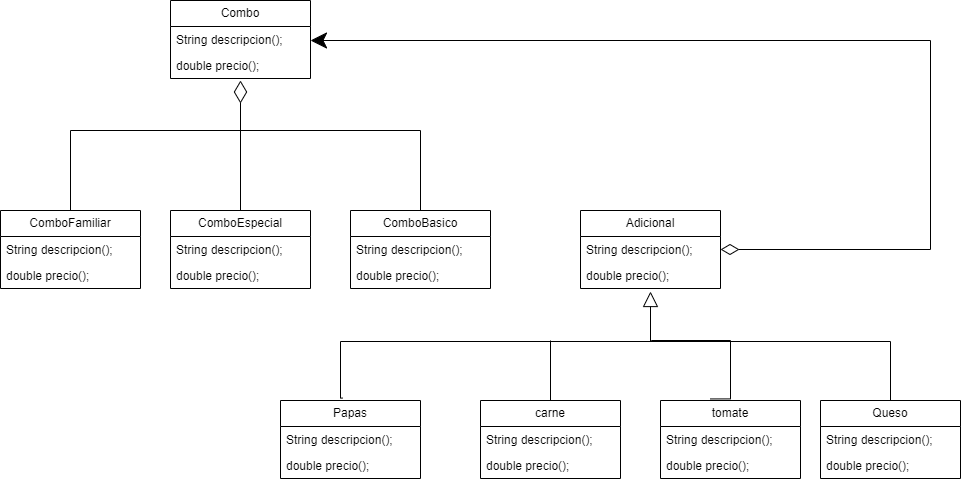

The diagram above was exported from draw.io. Its source (the exported page's mxGraphModel, read from the mxfile embedded in the PNG):
<mxGraphModel dx="2181" dy="1752" grid="1" gridSize="10" guides="1" tooltips="1" connect="1" arrows="1" fold="1" page="1" pageScale="1" pageWidth="827" pageHeight="1169" math="0" shadow="0">
  <root>
    <mxCell id="0" />
    <mxCell id="1" parent="0" />
    <mxCell id="MzYHCVOCENOmAfGwbFbP-48" style="edgeStyle=orthogonalEdgeStyle;rounded=0;orthogonalLoop=1;jettySize=auto;html=1;startArrow=diamondThin;startFill=0;endSize=14;startSize=16;" parent="1" source="MzYHCVOCENOmAfGwbFbP-1" target="MzYHCVOCENOmAfGwbFbP-17" edge="1">
      <mxGeometry relative="1" as="geometry">
        <Array as="points">
          <mxPoint x="840" y="-190" />
        </Array>
      </mxGeometry>
    </mxCell>
    <mxCell id="MzYHCVOCENOmAfGwbFbP-1" value="Adicional" style="swimlane;fontStyle=0;childLayout=stackLayout;horizontal=1;startSize=26;fillColor=none;horizontalStack=0;resizeParent=1;resizeParentMax=0;resizeLast=0;collapsible=1;marginBottom=0;whiteSpace=wrap;html=1;" parent="1" vertex="1">
      <mxGeometry x="490" y="-20" width="140" height="78" as="geometry" />
    </mxCell>
    <mxCell id="MzYHCVOCENOmAfGwbFbP-2" value="&lt;div&gt;String descripcion();&lt;/div&gt;" style="text;strokeColor=none;fillColor=none;align=left;verticalAlign=top;spacingLeft=4;spacingRight=4;overflow=hidden;rotatable=0;points=[[0,0.5],[1,0.5]];portConstraint=eastwest;whiteSpace=wrap;html=1;" parent="MzYHCVOCENOmAfGwbFbP-1" vertex="1">
      <mxGeometry y="26" width="140" height="26" as="geometry" />
    </mxCell>
    <mxCell id="MzYHCVOCENOmAfGwbFbP-3" value="double precio();" style="text;strokeColor=none;fillColor=none;align=left;verticalAlign=top;spacingLeft=4;spacingRight=4;overflow=hidden;rotatable=0;points=[[0,0.5],[1,0.5]];portConstraint=eastwest;whiteSpace=wrap;html=1;" parent="MzYHCVOCENOmAfGwbFbP-1" vertex="1">
      <mxGeometry y="52" width="140" height="26" as="geometry" />
    </mxCell>
    <mxCell id="MzYHCVOCENOmAfGwbFbP-5" value="Queso" style="swimlane;fontStyle=0;childLayout=stackLayout;horizontal=1;startSize=26;fillColor=none;horizontalStack=0;resizeParent=1;resizeParentMax=0;resizeLast=0;collapsible=1;marginBottom=0;whiteSpace=wrap;html=1;" parent="1" vertex="1">
      <mxGeometry x="730" y="170" width="140" height="78" as="geometry" />
    </mxCell>
    <mxCell id="MzYHCVOCENOmAfGwbFbP-6" value="&lt;div&gt;String descripcion();&lt;/div&gt;" style="text;strokeColor=none;fillColor=none;align=left;verticalAlign=top;spacingLeft=4;spacingRight=4;overflow=hidden;rotatable=0;points=[[0,0.5],[1,0.5]];portConstraint=eastwest;whiteSpace=wrap;html=1;" parent="MzYHCVOCENOmAfGwbFbP-5" vertex="1">
      <mxGeometry y="26" width="140" height="26" as="geometry" />
    </mxCell>
    <mxCell id="MzYHCVOCENOmAfGwbFbP-7" value="double precio();" style="text;strokeColor=none;fillColor=none;align=left;verticalAlign=top;spacingLeft=4;spacingRight=4;overflow=hidden;rotatable=0;points=[[0,0.5],[1,0.5]];portConstraint=eastwest;whiteSpace=wrap;html=1;" parent="MzYHCVOCENOmAfGwbFbP-5" vertex="1">
      <mxGeometry y="52" width="140" height="26" as="geometry" />
    </mxCell>
    <mxCell id="MzYHCVOCENOmAfGwbFbP-8" value="tomate" style="swimlane;fontStyle=0;childLayout=stackLayout;horizontal=1;startSize=26;fillColor=none;horizontalStack=0;resizeParent=1;resizeParentMax=0;resizeLast=0;collapsible=1;marginBottom=0;whiteSpace=wrap;html=1;" parent="1" vertex="1">
      <mxGeometry x="570" y="170" width="140" height="78" as="geometry" />
    </mxCell>
    <mxCell id="MzYHCVOCENOmAfGwbFbP-9" value="&lt;div&gt;String descripcion();&lt;/div&gt;" style="text;strokeColor=none;fillColor=none;align=left;verticalAlign=top;spacingLeft=4;spacingRight=4;overflow=hidden;rotatable=0;points=[[0,0.5],[1,0.5]];portConstraint=eastwest;whiteSpace=wrap;html=1;" parent="MzYHCVOCENOmAfGwbFbP-8" vertex="1">
      <mxGeometry y="26" width="140" height="26" as="geometry" />
    </mxCell>
    <mxCell id="MzYHCVOCENOmAfGwbFbP-10" value="double precio();" style="text;strokeColor=none;fillColor=none;align=left;verticalAlign=top;spacingLeft=4;spacingRight=4;overflow=hidden;rotatable=0;points=[[0,0.5],[1,0.5]];portConstraint=eastwest;whiteSpace=wrap;html=1;" parent="MzYHCVOCENOmAfGwbFbP-8" vertex="1">
      <mxGeometry y="52" width="140" height="26" as="geometry" />
    </mxCell>
    <mxCell id="MzYHCVOCENOmAfGwbFbP-47" style="edgeStyle=orthogonalEdgeStyle;rounded=0;orthogonalLoop=1;jettySize=auto;html=1;endArrow=none;endFill=0;" parent="1" source="MzYHCVOCENOmAfGwbFbP-11" edge="1">
      <mxGeometry relative="1" as="geometry">
        <mxPoint x="460" y="110" as="targetPoint" />
      </mxGeometry>
    </mxCell>
    <mxCell id="MzYHCVOCENOmAfGwbFbP-11" value="carne" style="swimlane;fontStyle=0;childLayout=stackLayout;horizontal=1;startSize=26;fillColor=none;horizontalStack=0;resizeParent=1;resizeParentMax=0;resizeLast=0;collapsible=1;marginBottom=0;whiteSpace=wrap;html=1;" parent="1" vertex="1">
      <mxGeometry x="390" y="170" width="140" height="78" as="geometry" />
    </mxCell>
    <mxCell id="MzYHCVOCENOmAfGwbFbP-12" value="&lt;div&gt;String descripcion();&lt;/div&gt;" style="text;strokeColor=none;fillColor=none;align=left;verticalAlign=top;spacingLeft=4;spacingRight=4;overflow=hidden;rotatable=0;points=[[0,0.5],[1,0.5]];portConstraint=eastwest;whiteSpace=wrap;html=1;" parent="MzYHCVOCENOmAfGwbFbP-11" vertex="1">
      <mxGeometry y="26" width="140" height="26" as="geometry" />
    </mxCell>
    <mxCell id="MzYHCVOCENOmAfGwbFbP-13" value="double precio();" style="text;strokeColor=none;fillColor=none;align=left;verticalAlign=top;spacingLeft=4;spacingRight=4;overflow=hidden;rotatable=0;points=[[0,0.5],[1,0.5]];portConstraint=eastwest;whiteSpace=wrap;html=1;" parent="MzYHCVOCENOmAfGwbFbP-11" vertex="1">
      <mxGeometry y="52" width="140" height="26" as="geometry" />
    </mxCell>
    <mxCell id="MzYHCVOCENOmAfGwbFbP-14" value="Papas" style="swimlane;fontStyle=0;childLayout=stackLayout;horizontal=1;startSize=26;fillColor=none;horizontalStack=0;resizeParent=1;resizeParentMax=0;resizeLast=0;collapsible=1;marginBottom=0;whiteSpace=wrap;html=1;" parent="1" vertex="1">
      <mxGeometry x="190" y="170" width="140" height="78" as="geometry" />
    </mxCell>
    <mxCell id="MzYHCVOCENOmAfGwbFbP-15" value="&lt;div&gt;String descripcion();&lt;/div&gt;" style="text;strokeColor=none;fillColor=none;align=left;verticalAlign=top;spacingLeft=4;spacingRight=4;overflow=hidden;rotatable=0;points=[[0,0.5],[1,0.5]];portConstraint=eastwest;whiteSpace=wrap;html=1;" parent="MzYHCVOCENOmAfGwbFbP-14" vertex="1">
      <mxGeometry y="26" width="140" height="26" as="geometry" />
    </mxCell>
    <mxCell id="MzYHCVOCENOmAfGwbFbP-16" value="double precio();" style="text;strokeColor=none;fillColor=none;align=left;verticalAlign=top;spacingLeft=4;spacingRight=4;overflow=hidden;rotatable=0;points=[[0,0.5],[1,0.5]];portConstraint=eastwest;whiteSpace=wrap;html=1;" parent="MzYHCVOCENOmAfGwbFbP-14" vertex="1">
      <mxGeometry y="52" width="140" height="26" as="geometry" />
    </mxCell>
    <mxCell id="MzYHCVOCENOmAfGwbFbP-17" value="Combo" style="swimlane;fontStyle=0;childLayout=stackLayout;horizontal=1;startSize=26;fillColor=none;horizontalStack=0;resizeParent=1;resizeParentMax=0;resizeLast=0;collapsible=1;marginBottom=0;whiteSpace=wrap;html=1;" parent="1" vertex="1">
      <mxGeometry x="80" y="-230" width="140" height="78" as="geometry" />
    </mxCell>
    <mxCell id="MzYHCVOCENOmAfGwbFbP-18" value="&lt;div&gt;String descripcion();&lt;/div&gt;" style="text;strokeColor=none;fillColor=none;align=left;verticalAlign=top;spacingLeft=4;spacingRight=4;overflow=hidden;rotatable=0;points=[[0,0.5],[1,0.5]];portConstraint=eastwest;whiteSpace=wrap;html=1;" parent="MzYHCVOCENOmAfGwbFbP-17" vertex="1">
      <mxGeometry y="26" width="140" height="26" as="geometry" />
    </mxCell>
    <mxCell id="MzYHCVOCENOmAfGwbFbP-19" value="double precio();" style="text;strokeColor=none;fillColor=none;align=left;verticalAlign=top;spacingLeft=4;spacingRight=4;overflow=hidden;rotatable=0;points=[[0,0.5],[1,0.5]];portConstraint=eastwest;whiteSpace=wrap;html=1;" parent="MzYHCVOCENOmAfGwbFbP-17" vertex="1">
      <mxGeometry y="52" width="140" height="26" as="geometry" />
    </mxCell>
    <mxCell id="MzYHCVOCENOmAfGwbFbP-35" style="edgeStyle=orthogonalEdgeStyle;rounded=0;orthogonalLoop=1;jettySize=auto;html=1;endArrow=none;endFill=0;" parent="1" source="MzYHCVOCENOmAfGwbFbP-20" edge="1">
      <mxGeometry relative="1" as="geometry">
        <mxPoint x="70" y="-100" as="targetPoint" />
        <Array as="points">
          <mxPoint x="330" y="-100" />
          <mxPoint x="130" y="-100" />
        </Array>
      </mxGeometry>
    </mxCell>
    <mxCell id="MzYHCVOCENOmAfGwbFbP-20" value="ComboBasico" style="swimlane;fontStyle=0;childLayout=stackLayout;horizontal=1;startSize=26;fillColor=none;horizontalStack=0;resizeParent=1;resizeParentMax=0;resizeLast=0;collapsible=1;marginBottom=0;whiteSpace=wrap;html=1;" parent="1" vertex="1">
      <mxGeometry x="260" y="-20" width="140" height="78" as="geometry" />
    </mxCell>
    <mxCell id="MzYHCVOCENOmAfGwbFbP-21" value="&lt;div&gt;String descripcion();&lt;/div&gt;" style="text;strokeColor=none;fillColor=none;align=left;verticalAlign=top;spacingLeft=4;spacingRight=4;overflow=hidden;rotatable=0;points=[[0,0.5],[1,0.5]];portConstraint=eastwest;whiteSpace=wrap;html=1;" parent="MzYHCVOCENOmAfGwbFbP-20" vertex="1">
      <mxGeometry y="26" width="140" height="26" as="geometry" />
    </mxCell>
    <mxCell id="MzYHCVOCENOmAfGwbFbP-22" value="double precio();" style="text;strokeColor=none;fillColor=none;align=left;verticalAlign=top;spacingLeft=4;spacingRight=4;overflow=hidden;rotatable=0;points=[[0,0.5],[1,0.5]];portConstraint=eastwest;whiteSpace=wrap;html=1;" parent="MzYHCVOCENOmAfGwbFbP-20" vertex="1">
      <mxGeometry y="52" width="140" height="26" as="geometry" />
    </mxCell>
    <mxCell id="MzYHCVOCENOmAfGwbFbP-34" style="edgeStyle=orthogonalEdgeStyle;rounded=0;orthogonalLoop=1;jettySize=auto;html=1;endArrow=none;endFill=0;" parent="1" source="MzYHCVOCENOmAfGwbFbP-23" edge="1">
      <mxGeometry relative="1" as="geometry">
        <mxPoint x="150" y="-100" as="targetPoint" />
        <Array as="points" />
      </mxGeometry>
    </mxCell>
    <mxCell id="MzYHCVOCENOmAfGwbFbP-23" value="ComboEspecial" style="swimlane;fontStyle=0;childLayout=stackLayout;horizontal=1;startSize=26;fillColor=none;horizontalStack=0;resizeParent=1;resizeParentMax=0;resizeLast=0;collapsible=1;marginBottom=0;whiteSpace=wrap;html=1;" parent="1" vertex="1">
      <mxGeometry x="80" y="-20" width="140" height="78" as="geometry" />
    </mxCell>
    <mxCell id="MzYHCVOCENOmAfGwbFbP-24" value="&lt;div&gt;String descripcion();&lt;/div&gt;" style="text;strokeColor=none;fillColor=none;align=left;verticalAlign=top;spacingLeft=4;spacingRight=4;overflow=hidden;rotatable=0;points=[[0,0.5],[1,0.5]];portConstraint=eastwest;whiteSpace=wrap;html=1;" parent="MzYHCVOCENOmAfGwbFbP-23" vertex="1">
      <mxGeometry y="26" width="140" height="26" as="geometry" />
    </mxCell>
    <mxCell id="MzYHCVOCENOmAfGwbFbP-25" value="double precio();" style="text;strokeColor=none;fillColor=none;align=left;verticalAlign=top;spacingLeft=4;spacingRight=4;overflow=hidden;rotatable=0;points=[[0,0.5],[1,0.5]];portConstraint=eastwest;whiteSpace=wrap;html=1;" parent="MzYHCVOCENOmAfGwbFbP-23" vertex="1">
      <mxGeometry y="52" width="140" height="26" as="geometry" />
    </mxCell>
    <mxCell id="MzYHCVOCENOmAfGwbFbP-29" style="edgeStyle=orthogonalEdgeStyle;rounded=0;orthogonalLoop=1;jettySize=auto;html=1;endArrow=diamondThin;endFill=0;endSize=20;" parent="1" source="MzYHCVOCENOmAfGwbFbP-26" edge="1">
      <mxGeometry relative="1" as="geometry">
        <mxPoint x="150" y="-150" as="targetPoint" />
        <Array as="points">
          <mxPoint x="-20" y="-100" />
          <mxPoint x="150" y="-100" />
        </Array>
      </mxGeometry>
    </mxCell>
    <mxCell id="MzYHCVOCENOmAfGwbFbP-26" value="ComboFamiliar" style="swimlane;fontStyle=0;childLayout=stackLayout;horizontal=1;startSize=26;fillColor=none;horizontalStack=0;resizeParent=1;resizeParentMax=0;resizeLast=0;collapsible=1;marginBottom=0;whiteSpace=wrap;html=1;" parent="1" vertex="1">
      <mxGeometry x="-90" y="-20" width="140" height="78" as="geometry" />
    </mxCell>
    <mxCell id="MzYHCVOCENOmAfGwbFbP-27" value="&lt;div&gt;String descripcion();&lt;/div&gt;" style="text;strokeColor=none;fillColor=none;align=left;verticalAlign=top;spacingLeft=4;spacingRight=4;overflow=hidden;rotatable=0;points=[[0,0.5],[1,0.5]];portConstraint=eastwest;whiteSpace=wrap;html=1;" parent="MzYHCVOCENOmAfGwbFbP-26" vertex="1">
      <mxGeometry y="26" width="140" height="26" as="geometry" />
    </mxCell>
    <mxCell id="MzYHCVOCENOmAfGwbFbP-28" value="double precio();" style="text;strokeColor=none;fillColor=none;align=left;verticalAlign=top;spacingLeft=4;spacingRight=4;overflow=hidden;rotatable=0;points=[[0,0.5],[1,0.5]];portConstraint=eastwest;whiteSpace=wrap;html=1;" parent="MzYHCVOCENOmAfGwbFbP-26" vertex="1">
      <mxGeometry y="52" width="140" height="26" as="geometry" />
    </mxCell>
    <mxCell id="MzYHCVOCENOmAfGwbFbP-36" style="edgeStyle=orthogonalEdgeStyle;rounded=0;orthogonalLoop=1;jettySize=auto;html=1;endArrow=none;endFill=0;exitX=0.5;exitY=0;exitDx=0;exitDy=0;" parent="1" source="MzYHCVOCENOmAfGwbFbP-5" edge="1">
      <mxGeometry relative="1" as="geometry">
        <mxPoint x="740" y="191" as="sourcePoint" />
        <mxPoint x="480" y="111" as="targetPoint" />
        <Array as="points">
          <mxPoint x="800" y="111" />
        </Array>
      </mxGeometry>
    </mxCell>
    <mxCell id="MzYHCVOCENOmAfGwbFbP-37" style="edgeStyle=orthogonalEdgeStyle;rounded=0;orthogonalLoop=1;jettySize=auto;html=1;endArrow=none;endFill=0;exitX=0.354;exitY=-0.02;exitDx=0;exitDy=0;exitPerimeter=0;" parent="1" source="MzYHCVOCENOmAfGwbFbP-8" edge="1">
      <mxGeometry relative="1" as="geometry">
        <mxPoint x="560" y="191" as="sourcePoint" />
        <mxPoint x="560" y="111" as="targetPoint" />
        <Array as="points">
          <mxPoint x="640" y="168" />
          <mxPoint x="640" y="110" />
          <mxPoint x="561" y="110" />
        </Array>
      </mxGeometry>
    </mxCell>
    <mxCell id="MzYHCVOCENOmAfGwbFbP-38" style="edgeStyle=orthogonalEdgeStyle;rounded=0;orthogonalLoop=1;jettySize=auto;html=1;endArrow=block;endFill=0;exitX=0.443;exitY=-0.031;exitDx=0;exitDy=0;exitPerimeter=0;endSize=13;" parent="1" source="MzYHCVOCENOmAfGwbFbP-14" edge="1">
      <mxGeometry relative="1" as="geometry">
        <mxPoint x="390" y="191" as="sourcePoint" />
        <mxPoint x="560" y="61" as="targetPoint" />
        <Array as="points">
          <mxPoint x="250" y="168" />
          <mxPoint x="250" y="111" />
          <mxPoint x="560" y="111" />
        </Array>
      </mxGeometry>
    </mxCell>
  </root>
</mxGraphModel>